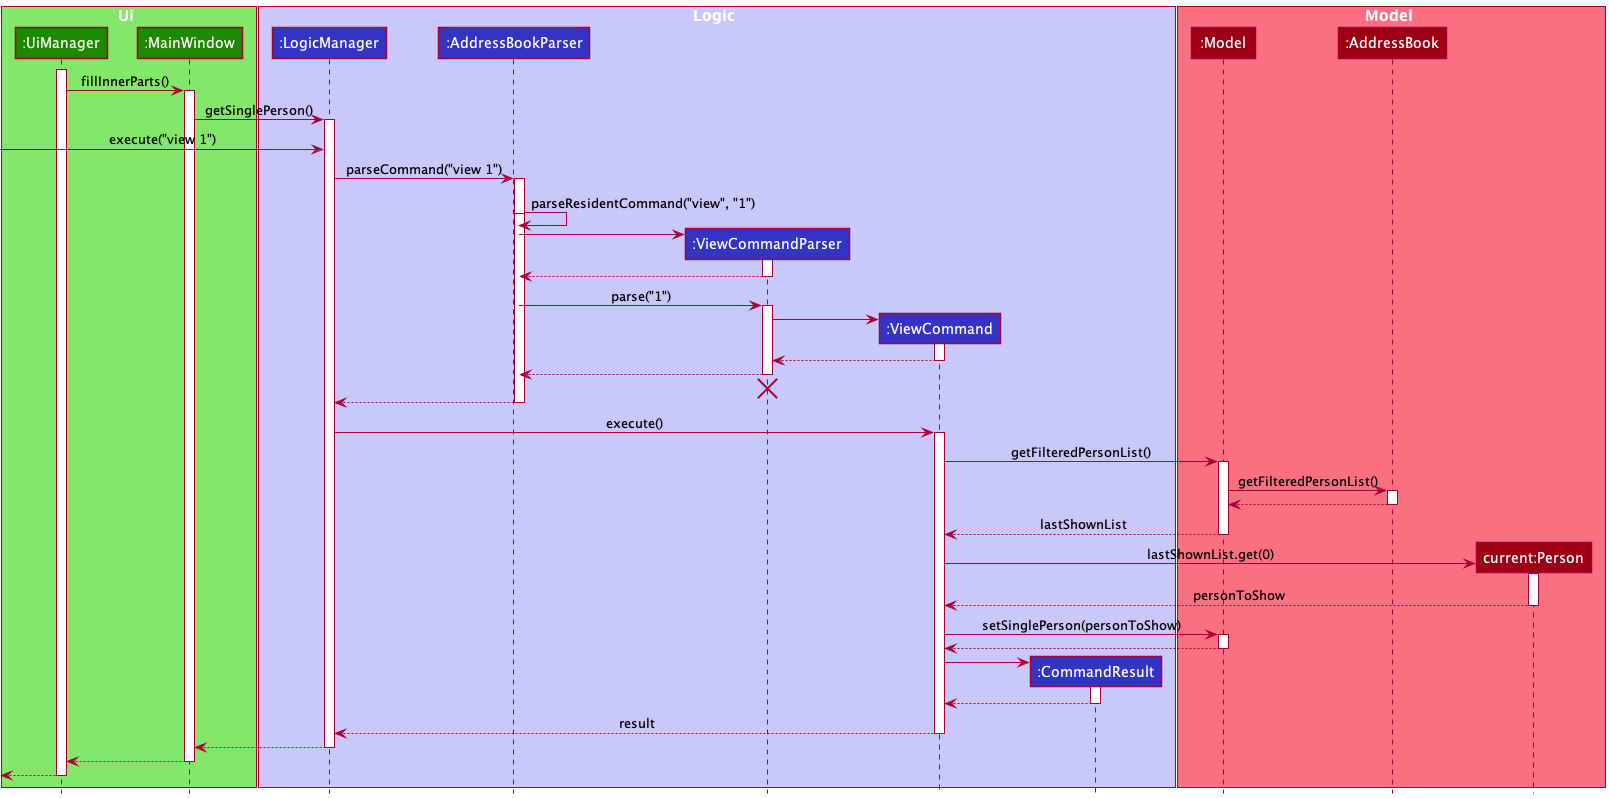

The diagram above was rendered by PlantUML. Its source (embedded in the PNG):
@startuml
!include ../../../style.puml

box Ui UI_COLOR_T1
participant ":UiManager" as UiManager UI_COLOR
participant ":MainWindow" as MainWindow UI_COLOR
end box

box Logic LOGIC_COLOR_T1
participant ":LogicManager" as LogicManager LOGIC_COLOR
participant ":AddressBookParser" as AddressBookParser LOGIC_COLOR
participant ":ViewCommandParser" as ViewCommandParser LOGIC_COLOR
participant ":ViewCommand" as ViewCommand LOGIC_COLOR
participant ":CommandResult" as CommandResult LOGIC_COLOR
end box

box Model MODEL_COLOR_T1
participant ":Model" as Model MODEL_COLOR
participant ":AddressBook" as AddressBook MODEL_COLOR
participant "current:Person" as currPerson MODEL_COLOR
end box

activate UiManager

UiManager -> MainWindow : fillInnerParts()
activate MainWindow

MainWindow -> LogicManager : getSinglePerson()
activate LogicManager

[-> LogicManager : execute("view 1")

LogicManager -> AddressBookParser : parseCommand("view 1")
activate AddressBookParser

activate AddressBookParser
AddressBookParser -> AddressBookParser : parseResidentCommand("view", "1")
deactivate AddressBookParser

create ViewCommandParser
AddressBookParser -> ViewCommandParser
activate ViewCommandParser

ViewCommandParser --> AddressBookParser
deactivate ViewCommandParser

AddressBookParser -> ViewCommandParser : parse("1")
activate ViewCommandParser

create ViewCommand
ViewCommandParser -> ViewCommand
activate ViewCommand

ViewCommand --> ViewCommandParser
deactivate ViewCommand

ViewCommandParser --> AddressBookParser
deactivate ViewCommandParser
'Hidden arrow to position the destroy marker below the end of the activation bar.
ViewCommandParser -[hidden]-> AddressBookParser
destroy ViewCommandParser

AddressBookParser --> LogicManager
deactivate AddressBookParser

LogicManager -> ViewCommand : execute()
activate ViewCommand

ViewCommand -> Model : getFilteredPersonList()
activate Model

Model -> AddressBook : getFilteredPersonList()
activate AddressBook

AddressBook --> Model :
deactivate AddressBook

Model --> ViewCommand : lastShownList
deactivate Model

create currPerson
ViewCommand -> currPerson : lastShownList.get(0)
activate currPerson

currPerson --> ViewCommand : personToShow
deactivate currPerson

ViewCommand -> Model : setSinglePerson(personToShow)
activate Model

Model --> ViewCommand
deactivate Model

create CommandResult
ViewCommand -> CommandResult
activate CommandResult

CommandResult --> ViewCommand
deactivate CommandResult

ViewCommand --> LogicManager : result
deactivate ViewCommand

LogicManager --> MainWindow
deactivate LogicManager

MainWindow --> UiManager
deactivate MainWindow

[<--UiManager
deactivate UiManager
@enduml